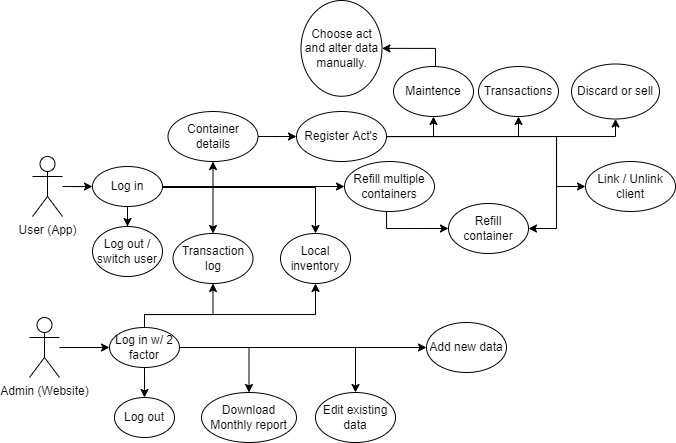

The diagram above was exported from draw.io. Its source (the exported page's mxGraphModel, read from the mxfile embedded in the PNG):
<mxGraphModel dx="1178" dy="700" grid="0" gridSize="10" guides="1" tooltips="1" connect="1" arrows="1" fold="1" page="1" pageScale="1" pageWidth="827" pageHeight="1169" math="0" shadow="0">
  <root>
    <mxCell id="0" />
    <mxCell id="1" parent="0" />
    <mxCell id="0yYx_qDswflsAAoxwXUI-31" style="edgeStyle=orthogonalEdgeStyle;rounded=0;orthogonalLoop=1;jettySize=auto;html=1;entryX=0;entryY=0.5;entryDx=0;entryDy=0;" parent="1" source="0yYx_qDswflsAAoxwXUI-1" target="0yYx_qDswflsAAoxwXUI-4" edge="1">
      <mxGeometry relative="1" as="geometry" />
    </mxCell>
    <mxCell id="0yYx_qDswflsAAoxwXUI-1" value="User (App)" style="shape=umlActor;verticalLabelPosition=bottom;verticalAlign=top;html=1;outlineConnect=0;" parent="1" vertex="1">
      <mxGeometry x="53" y="291" width="30" height="60" as="geometry" />
    </mxCell>
    <mxCell id="tL2vFa08hTNOEJkRz90D-2" style="edgeStyle=orthogonalEdgeStyle;rounded=0;orthogonalLoop=1;jettySize=auto;html=1;entryX=0.5;entryY=0;entryDx=0;entryDy=0;" parent="1" source="0yYx_qDswflsAAoxwXUI-4" target="tL2vFa08hTNOEJkRz90D-1" edge="1">
      <mxGeometry relative="1" as="geometry" />
    </mxCell>
    <mxCell id="JvlwyF3AiAaFbEBLJg8P-22" style="edgeStyle=orthogonalEdgeStyle;rounded=0;orthogonalLoop=1;jettySize=auto;html=1;entryX=0.5;entryY=1;entryDx=0;entryDy=0;" parent="1" source="0yYx_qDswflsAAoxwXUI-4" target="JvlwyF3AiAaFbEBLJg8P-14" edge="1">
      <mxGeometry relative="1" as="geometry" />
    </mxCell>
    <mxCell id="JvlwyF3AiAaFbEBLJg8P-30" style="edgeStyle=orthogonalEdgeStyle;rounded=0;orthogonalLoop=1;jettySize=auto;html=1;entryX=0.5;entryY=0;entryDx=0;entryDy=0;" parent="1" source="0yYx_qDswflsAAoxwXUI-4" target="tL2vFa08hTNOEJkRz90D-3" edge="1">
      <mxGeometry relative="1" as="geometry" />
    </mxCell>
    <mxCell id="JvlwyF3AiAaFbEBLJg8P-53" style="edgeStyle=orthogonalEdgeStyle;rounded=0;orthogonalLoop=1;jettySize=auto;html=1;entryX=0;entryY=0.5;entryDx=0;entryDy=0;" parent="1" source="0yYx_qDswflsAAoxwXUI-4" target="JvlwyF3AiAaFbEBLJg8P-20" edge="1">
      <mxGeometry relative="1" as="geometry" />
    </mxCell>
    <mxCell id="JvlwyF3AiAaFbEBLJg8P-55" style="edgeStyle=orthogonalEdgeStyle;rounded=0;orthogonalLoop=1;jettySize=auto;html=1;entryX=0.5;entryY=0;entryDx=0;entryDy=0;" parent="1" source="0yYx_qDswflsAAoxwXUI-4" target="0yYx_qDswflsAAoxwXUI-5" edge="1">
      <mxGeometry relative="1" as="geometry">
        <Array as="points">
          <mxPoint x="336" y="322" />
        </Array>
      </mxGeometry>
    </mxCell>
    <mxCell id="0yYx_qDswflsAAoxwXUI-4" value="Log in" style="ellipse;whiteSpace=wrap;html=1;rounded=0;" parent="1" vertex="1">
      <mxGeometry x="113" y="301" width="70" height="40" as="geometry" />
    </mxCell>
    <mxCell id="0yYx_qDswflsAAoxwXUI-5" value="Local inventory" style="ellipse;whiteSpace=wrap;html=1;rounded=0;" parent="1" vertex="1">
      <mxGeometry x="301" y="368" width="70" height="50" as="geometry" />
    </mxCell>
    <mxCell id="JvlwyF3AiAaFbEBLJg8P-47" style="edgeStyle=orthogonalEdgeStyle;rounded=0;orthogonalLoop=1;jettySize=auto;html=1;entryX=0.5;entryY=1;entryDx=0;entryDy=0;" parent="1" source="0yYx_qDswflsAAoxwXUI-7" target="JvlwyF3AiAaFbEBLJg8P-7" edge="1">
      <mxGeometry relative="1" as="geometry" />
    </mxCell>
    <mxCell id="JvlwyF3AiAaFbEBLJg8P-48" style="edgeStyle=orthogonalEdgeStyle;rounded=0;orthogonalLoop=1;jettySize=auto;html=1;entryX=0.5;entryY=1;entryDx=0;entryDy=0;" parent="1" source="0yYx_qDswflsAAoxwXUI-7" target="JvlwyF3AiAaFbEBLJg8P-9" edge="1">
      <mxGeometry relative="1" as="geometry" />
    </mxCell>
    <mxCell id="JvlwyF3AiAaFbEBLJg8P-50" style="edgeStyle=orthogonalEdgeStyle;rounded=0;orthogonalLoop=1;jettySize=auto;html=1;entryX=0.5;entryY=1;entryDx=0;entryDy=0;" parent="1" source="0yYx_qDswflsAAoxwXUI-7" target="JvlwyF3AiAaFbEBLJg8P-5" edge="1">
      <mxGeometry relative="1" as="geometry">
        <Array as="points">
          <mxPoint x="636" y="271" />
        </Array>
      </mxGeometry>
    </mxCell>
    <mxCell id="9ZvRkyhVQMJZzIoJ5JOI-3" style="edgeStyle=orthogonalEdgeStyle;rounded=0;orthogonalLoop=1;jettySize=auto;html=1;entryX=1;entryY=0.5;entryDx=0;entryDy=0;" parent="1" source="0yYx_qDswflsAAoxwXUI-7" target="JvlwyF3AiAaFbEBLJg8P-3" edge="1">
      <mxGeometry relative="1" as="geometry">
        <Array as="points">
          <mxPoint x="577" y="271" />
          <mxPoint x="577" y="363" />
        </Array>
      </mxGeometry>
    </mxCell>
    <mxCell id="GEPrwTM7cvpND6NnqXjh-16" style="edgeStyle=orthogonalEdgeStyle;rounded=0;orthogonalLoop=1;jettySize=auto;html=1;entryX=0;entryY=0.5;entryDx=0;entryDy=0;" edge="1" parent="1" source="0yYx_qDswflsAAoxwXUI-7" target="JvlwyF3AiAaFbEBLJg8P-1">
      <mxGeometry relative="1" as="geometry">
        <Array as="points">
          <mxPoint x="577" y="271" />
          <mxPoint x="577" y="321" />
        </Array>
      </mxGeometry>
    </mxCell>
    <mxCell id="0yYx_qDswflsAAoxwXUI-7" value="Register Act's" style="ellipse;whiteSpace=wrap;html=1;rounded=0;" parent="1" vertex="1">
      <mxGeometry x="317" y="246" width="90" height="50" as="geometry" />
    </mxCell>
    <mxCell id="0yYx_qDswflsAAoxwXUI-30" style="edgeStyle=orthogonalEdgeStyle;rounded=0;orthogonalLoop=1;jettySize=auto;html=1;entryX=0;entryY=0.5;entryDx=0;entryDy=0;" parent="1" source="0yYx_qDswflsAAoxwXUI-22" target="0yYx_qDswflsAAoxwXUI-29" edge="1">
      <mxGeometry relative="1" as="geometry" />
    </mxCell>
    <mxCell id="0yYx_qDswflsAAoxwXUI-22" value="Admin (Website)" style="shape=umlActor;verticalLabelPosition=bottom;verticalAlign=top;html=1;outlineConnect=0;rounded=0;" parent="1" vertex="1">
      <mxGeometry x="50" y="452" width="30" height="60" as="geometry" />
    </mxCell>
    <mxCell id="tL2vFa08hTNOEJkRz90D-7" style="edgeStyle=orthogonalEdgeStyle;rounded=0;orthogonalLoop=1;jettySize=auto;html=1;entryX=0.5;entryY=0;entryDx=0;entryDy=0;" parent="1" source="0yYx_qDswflsAAoxwXUI-29" target="tL2vFa08hTNOEJkRz90D-6" edge="1">
      <mxGeometry relative="1" as="geometry" />
    </mxCell>
    <mxCell id="9ZvRkyhVQMJZzIoJ5JOI-1" style="edgeStyle=orthogonalEdgeStyle;rounded=0;orthogonalLoop=1;jettySize=auto;html=1;entryX=0.5;entryY=1;entryDx=0;entryDy=0;" parent="1" source="0yYx_qDswflsAAoxwXUI-29" target="tL2vFa08hTNOEJkRz90D-3" edge="1">
      <mxGeometry relative="1" as="geometry">
        <Array as="points">
          <mxPoint x="165" y="449" />
          <mxPoint x="233" y="449" />
        </Array>
      </mxGeometry>
    </mxCell>
    <mxCell id="9ZvRkyhVQMJZzIoJ5JOI-2" style="edgeStyle=orthogonalEdgeStyle;rounded=0;orthogonalLoop=1;jettySize=auto;html=1;entryX=0.5;entryY=1;entryDx=0;entryDy=0;" parent="1" source="0yYx_qDswflsAAoxwXUI-29" target="0yYx_qDswflsAAoxwXUI-5" edge="1">
      <mxGeometry relative="1" as="geometry">
        <Array as="points">
          <mxPoint x="165" y="449" />
          <mxPoint x="336" y="449" />
        </Array>
      </mxGeometry>
    </mxCell>
    <mxCell id="GEPrwTM7cvpND6NnqXjh-3" style="edgeStyle=orthogonalEdgeStyle;rounded=0;orthogonalLoop=1;jettySize=auto;html=1;" edge="1" parent="1" source="0yYx_qDswflsAAoxwXUI-29" target="0yYx_qDswflsAAoxwXUI-37">
      <mxGeometry relative="1" as="geometry" />
    </mxCell>
    <mxCell id="GEPrwTM7cvpND6NnqXjh-4" style="edgeStyle=orthogonalEdgeStyle;rounded=0;orthogonalLoop=1;jettySize=auto;html=1;entryX=0;entryY=0.5;entryDx=0;entryDy=0;" edge="1" parent="1" source="0yYx_qDswflsAAoxwXUI-29" target="0yYx_qDswflsAAoxwXUI-34">
      <mxGeometry relative="1" as="geometry" />
    </mxCell>
    <mxCell id="GEPrwTM7cvpND6NnqXjh-5" style="edgeStyle=orthogonalEdgeStyle;rounded=0;orthogonalLoop=1;jettySize=auto;html=1;" edge="1" parent="1" source="0yYx_qDswflsAAoxwXUI-29" target="GEPrwTM7cvpND6NnqXjh-2">
      <mxGeometry relative="1" as="geometry" />
    </mxCell>
    <mxCell id="0yYx_qDswflsAAoxwXUI-29" value="Log in w/ 2 factor" style="ellipse;whiteSpace=wrap;html=1;rounded=0;" parent="1" vertex="1">
      <mxGeometry x="130" y="462" width="70" height="40" as="geometry" />
    </mxCell>
    <mxCell id="0yYx_qDswflsAAoxwXUI-34" value="Add new data" style="ellipse;whiteSpace=wrap;html=1;rounded=0;" parent="1" vertex="1">
      <mxGeometry x="447" y="457" width="80" height="50" as="geometry" />
    </mxCell>
    <mxCell id="0yYx_qDswflsAAoxwXUI-37" value="Download Monthly report" style="ellipse;whiteSpace=wrap;html=1;rounded=0;" parent="1" vertex="1">
      <mxGeometry x="222" y="527" width="95" height="50" as="geometry" />
    </mxCell>
    <mxCell id="tL2vFa08hTNOEJkRz90D-1" value="Log out / switch user" style="ellipse;whiteSpace=wrap;html=1;rounded=0;" parent="1" vertex="1">
      <mxGeometry x="113" y="361" width="70" height="50" as="geometry" />
    </mxCell>
    <mxCell id="tL2vFa08hTNOEJkRz90D-3" value="Transaction log" style="ellipse;whiteSpace=wrap;html=1;rounded=0;" parent="1" vertex="1">
      <mxGeometry x="193.5" y="368" width="80" height="50" as="geometry" />
    </mxCell>
    <mxCell id="tL2vFa08hTNOEJkRz90D-6" value="Log out" style="ellipse;whiteSpace=wrap;html=1;rounded=0;" parent="1" vertex="1">
      <mxGeometry x="135" y="532" width="60" height="40" as="geometry" />
    </mxCell>
    <mxCell id="JvlwyF3AiAaFbEBLJg8P-3" value="Refill container" style="ellipse;whiteSpace=wrap;html=1;rounded=0;" parent="1" vertex="1">
      <mxGeometry x="469" y="338" width="80" height="50" as="geometry" />
    </mxCell>
    <mxCell id="JvlwyF3AiAaFbEBLJg8P-5" value="Discard or sell" style="ellipse;whiteSpace=wrap;html=1;rounded=0;" parent="1" vertex="1">
      <mxGeometry x="592" y="198.5" width="88" height="55" as="geometry" />
    </mxCell>
    <mxCell id="GEPrwTM7cvpND6NnqXjh-8" style="edgeStyle=orthogonalEdgeStyle;rounded=0;orthogonalLoop=1;jettySize=auto;html=1;entryX=1;entryY=0.5;entryDx=0;entryDy=0;" edge="1" parent="1" source="JvlwyF3AiAaFbEBLJg8P-7" target="GEPrwTM7cvpND6NnqXjh-7">
      <mxGeometry relative="1" as="geometry">
        <Array as="points">
          <mxPoint x="456" y="183" />
        </Array>
      </mxGeometry>
    </mxCell>
    <mxCell id="JvlwyF3AiAaFbEBLJg8P-7" value="Maintence" style="ellipse;whiteSpace=wrap;html=1;rounded=0;" parent="1" vertex="1">
      <mxGeometry x="414" y="201" width="80" height="50" as="geometry" />
    </mxCell>
    <mxCell id="JvlwyF3AiAaFbEBLJg8P-9" value="Transactions" style="ellipse;whiteSpace=wrap;html=1;rounded=0;" parent="1" vertex="1">
      <mxGeometry x="499" y="201" width="80" height="50" as="geometry" />
    </mxCell>
    <mxCell id="JvlwyF3AiAaFbEBLJg8P-16" style="edgeStyle=orthogonalEdgeStyle;rounded=0;orthogonalLoop=1;jettySize=auto;html=1;entryX=0;entryY=0.5;entryDx=0;entryDy=0;" parent="1" source="JvlwyF3AiAaFbEBLJg8P-14" target="0yYx_qDswflsAAoxwXUI-7" edge="1">
      <mxGeometry relative="1" as="geometry" />
    </mxCell>
    <mxCell id="JvlwyF3AiAaFbEBLJg8P-14" value="Container details" style="ellipse;whiteSpace=wrap;html=1;rounded=0;" parent="1" vertex="1">
      <mxGeometry x="188.5" y="246" width="90" height="50" as="geometry" />
    </mxCell>
    <mxCell id="JvlwyF3AiAaFbEBLJg8P-35" style="edgeStyle=orthogonalEdgeStyle;rounded=0;orthogonalLoop=1;jettySize=auto;html=1;entryX=0;entryY=0.5;entryDx=0;entryDy=0;" parent="1" source="JvlwyF3AiAaFbEBLJg8P-20" target="JvlwyF3AiAaFbEBLJg8P-3" edge="1">
      <mxGeometry relative="1" as="geometry">
        <Array as="points">
          <mxPoint x="407" y="363" />
        </Array>
      </mxGeometry>
    </mxCell>
    <mxCell id="JvlwyF3AiAaFbEBLJg8P-20" value="Refill multiple containers" style="ellipse;whiteSpace=wrap;html=1;rounded=0;" parent="1" vertex="1">
      <mxGeometry x="365" y="296" width="90" height="50" as="geometry" />
    </mxCell>
    <mxCell id="JvlwyF3AiAaFbEBLJg8P-1" value="Link / Unlink client" style="ellipse;whiteSpace=wrap;html=1;rounded=0;" parent="1" vertex="1">
      <mxGeometry x="606" y="296" width="90" height="50" as="geometry" />
    </mxCell>
    <mxCell id="GEPrwTM7cvpND6NnqXjh-2" value="Edit existing data" style="ellipse;whiteSpace=wrap;html=1;rounded=0;" vertex="1" parent="1">
      <mxGeometry x="336" y="527" width="80" height="50" as="geometry" />
    </mxCell>
    <mxCell id="GEPrwTM7cvpND6NnqXjh-7" value="Choose act and alter data manually. " style="ellipse;whiteSpace=wrap;html=1;rounded=0;" vertex="1" parent="1">
      <mxGeometry x="321.5" y="135" width="81" height="95.75" as="geometry" />
    </mxCell>
  </root>
</mxGraphModel>